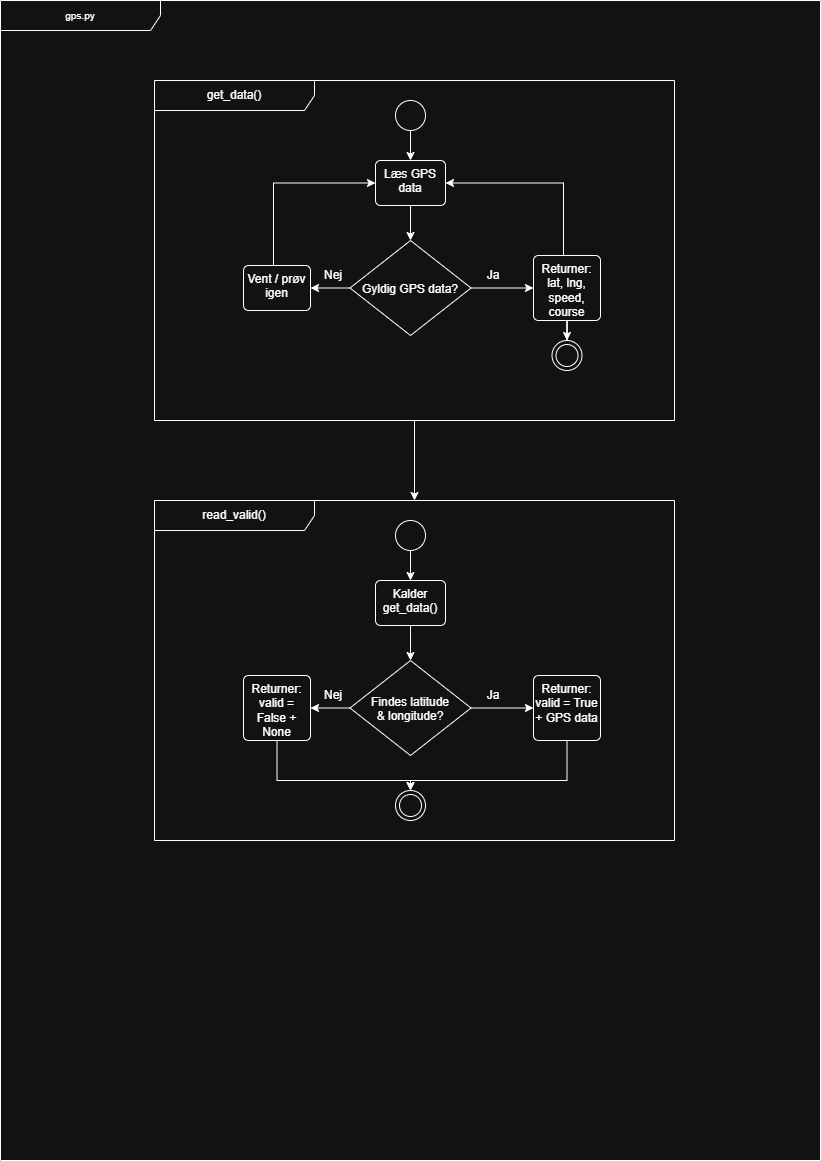

The diagram above was exported from draw.io. Its source (the exported page's mxGraphModel, read from the mxfile embedded in the PNG):
<mxGraphModel dx="1140" dy="656" grid="1" gridSize="10" guides="1" tooltips="1" connect="1" arrows="1" fold="1" page="1" pageScale="1" pageWidth="827" pageHeight="1169" math="0" shadow="0">
  <root>
    <mxCell id="0" />
    <mxCell id="1" parent="0" />
    <mxCell id="HAXt2WtphCfLDrW3h27r-97" parent="1" style="shape=umlFrame;whiteSpace=wrap;html=1;pointerEvents=0;recursiveResize=0;container=1;collapsible=0;width=160;fontSize=10;" value="gps.py" vertex="1">
      <mxGeometry height="1160" width="820" as="geometry" />
    </mxCell>
    <mxCell id="HAXt2WtphCfLDrW3h27r-98" edge="1" parent="HAXt2WtphCfLDrW3h27r-97" source="HAXt2WtphCfLDrW3h27r-99" style="edgeStyle=orthogonalEdgeStyle;rounded=0;orthogonalLoop=1;jettySize=auto;html=1;entryX=0.5;entryY=0;entryDx=0;entryDy=0;" target="HAXt2WtphCfLDrW3h27r-101">
      <mxGeometry relative="1" as="geometry" />
    </mxCell>
    <mxCell id="HAXt2WtphCfLDrW3h27r-99" parent="HAXt2WtphCfLDrW3h27r-97" style="ellipse;html=1;fontSize=10;" value="" vertex="1">
      <mxGeometry height="30" width="30" x="395" y="100" as="geometry" />
    </mxCell>
    <mxCell id="HAXt2WtphCfLDrW3h27r-100" edge="1" parent="HAXt2WtphCfLDrW3h27r-97" source="HAXt2WtphCfLDrW3h27r-101" style="edgeStyle=orthogonalEdgeStyle;rounded=0;orthogonalLoop=1;jettySize=auto;html=1;exitX=0.5;exitY=1;exitDx=0;exitDy=0;entryX=0.5;entryY=0;entryDx=0;entryDy=0;" target="HAXt2WtphCfLDrW3h27r-104">
      <mxGeometry relative="1" as="geometry" />
    </mxCell>
    <mxCell id="HAXt2WtphCfLDrW3h27r-101" parent="HAXt2WtphCfLDrW3h27r-97" style="html=1;align=center;verticalAlign=top;rounded=1;absoluteArcSize=1;arcSize=10;dashed=0;whiteSpace=wrap;" value="Læs GPS data" vertex="1">
      <mxGeometry height="45" width="70" x="375" y="160" as="geometry" />
    </mxCell>
    <mxCell id="HAXt2WtphCfLDrW3h27r-102" edge="1" parent="HAXt2WtphCfLDrW3h27r-97" source="HAXt2WtphCfLDrW3h27r-104" style="edgeStyle=orthogonalEdgeStyle;rounded=0;orthogonalLoop=1;jettySize=auto;html=1;entryX=0;entryY=0.5;entryDx=0;entryDy=0;" target="HAXt2WtphCfLDrW3h27r-107">
      <mxGeometry relative="1" as="geometry" />
    </mxCell>
    <mxCell id="HAXt2WtphCfLDrW3h27r-103" edge="1" parent="HAXt2WtphCfLDrW3h27r-97" source="HAXt2WtphCfLDrW3h27r-104" style="edgeStyle=orthogonalEdgeStyle;rounded=0;orthogonalLoop=1;jettySize=auto;html=1;entryX=1;entryY=0.5;entryDx=0;entryDy=0;" target="HAXt2WtphCfLDrW3h27r-109">
      <mxGeometry relative="1" as="geometry" />
    </mxCell>
    <mxCell id="HAXt2WtphCfLDrW3h27r-104" parent="HAXt2WtphCfLDrW3h27r-97" style="rhombus;" value="Gyldig GPS data?" vertex="1">
      <mxGeometry height="95" width="121" x="349.5" y="240" as="geometry" />
    </mxCell>
    <mxCell id="HAXt2WtphCfLDrW3h27r-105" edge="1" parent="HAXt2WtphCfLDrW3h27r-97" source="HAXt2WtphCfLDrW3h27r-107" style="edgeStyle=orthogonalEdgeStyle;rounded=0;orthogonalLoop=1;jettySize=auto;html=1;entryX=1;entryY=0.5;entryDx=0;entryDy=0;" target="HAXt2WtphCfLDrW3h27r-101">
      <mxGeometry relative="1" as="geometry">
        <Array as="points">
          <mxPoint x="563" y="182" />
        </Array>
      </mxGeometry>
    </mxCell>
    <mxCell id="HAXt2WtphCfLDrW3h27r-106" edge="1" parent="HAXt2WtphCfLDrW3h27r-97" source="HAXt2WtphCfLDrW3h27r-107" style="edgeStyle=orthogonalEdgeStyle;rounded=0;orthogonalLoop=1;jettySize=auto;html=1;entryX=0.5;entryY=0;entryDx=0;entryDy=0;" target="HAXt2WtphCfLDrW3h27r-112">
      <mxGeometry relative="1" as="geometry" />
    </mxCell>
    <mxCell id="HAXt2WtphCfLDrW3h27r-107" parent="HAXt2WtphCfLDrW3h27r-97" style="html=1;align=center;verticalAlign=top;rounded=1;absoluteArcSize=1;arcSize=10;dashed=0;whiteSpace=wrap;" value="Returner: lat, lng, speed, course" vertex="1">
      <mxGeometry height="65" width="67" x="533" y="255" as="geometry" />
    </mxCell>
    <mxCell id="HAXt2WtphCfLDrW3h27r-108" edge="1" parent="HAXt2WtphCfLDrW3h27r-97" source="HAXt2WtphCfLDrW3h27r-109" style="edgeStyle=orthogonalEdgeStyle;rounded=0;orthogonalLoop=1;jettySize=auto;html=1;entryX=0;entryY=0.5;entryDx=0;entryDy=0;" target="HAXt2WtphCfLDrW3h27r-101">
      <mxGeometry relative="1" as="geometry">
        <Array as="points">
          <mxPoint x="273" y="182" />
        </Array>
      </mxGeometry>
    </mxCell>
    <mxCell id="HAXt2WtphCfLDrW3h27r-109" parent="HAXt2WtphCfLDrW3h27r-97" style="html=1;align=center;verticalAlign=top;rounded=1;absoluteArcSize=1;arcSize=10;dashed=0;whiteSpace=wrap;" value="Vent / prøv igen" vertex="1">
      <mxGeometry height="45" width="67" x="243" y="265" as="geometry" />
    </mxCell>
    <mxCell id="HAXt2WtphCfLDrW3h27r-110" edge="1" parent="HAXt2WtphCfLDrW3h27r-97" source="HAXt2WtphCfLDrW3h27r-111" style="edgeStyle=orthogonalEdgeStyle;rounded=0;orthogonalLoop=1;jettySize=auto;html=1;" target="HAXt2WtphCfLDrW3h27r-122">
      <mxGeometry relative="1" as="geometry" />
    </mxCell>
    <mxCell id="HAXt2WtphCfLDrW3h27r-111" parent="HAXt2WtphCfLDrW3h27r-97" style="shape=umlFrame;whiteSpace=wrap;html=1;pointerEvents=0;recursiveResize=0;container=1;collapsible=0;width=160;" value="get_data()" vertex="1">
      <mxGeometry height="340" width="520" x="154" y="80" as="geometry" />
    </mxCell>
    <mxCell id="HAXt2WtphCfLDrW3h27r-112" parent="HAXt2WtphCfLDrW3h27r-111" style="ellipse;html=1;shape=endState;" value="" vertex="1">
      <mxGeometry height="30" width="30" x="397.5" y="260" as="geometry" />
    </mxCell>
    <mxCell id="HAXt2WtphCfLDrW3h27r-113" edge="1" parent="HAXt2WtphCfLDrW3h27r-97" source="HAXt2WtphCfLDrW3h27r-114" style="edgeStyle=orthogonalEdgeStyle;rounded=0;orthogonalLoop=1;jettySize=auto;html=1;entryX=0.5;entryY=0;entryDx=0;entryDy=0;" target="HAXt2WtphCfLDrW3h27r-116">
      <mxGeometry relative="1" as="geometry" />
    </mxCell>
    <mxCell id="HAXt2WtphCfLDrW3h27r-114" parent="HAXt2WtphCfLDrW3h27r-97" style="ellipse;html=1;fontSize=10;" value="" vertex="1">
      <mxGeometry height="30" width="30" x="395" y="520" as="geometry" />
    </mxCell>
    <mxCell id="HAXt2WtphCfLDrW3h27r-115" edge="1" parent="HAXt2WtphCfLDrW3h27r-97" source="HAXt2WtphCfLDrW3h27r-116" style="edgeStyle=orthogonalEdgeStyle;rounded=0;orthogonalLoop=1;jettySize=auto;html=1;exitX=0.5;exitY=1;exitDx=0;exitDy=0;entryX=0.5;entryY=0;entryDx=0;entryDy=0;" target="HAXt2WtphCfLDrW3h27r-119">
      <mxGeometry relative="1" as="geometry" />
    </mxCell>
    <mxCell id="HAXt2WtphCfLDrW3h27r-116" parent="HAXt2WtphCfLDrW3h27r-97" style="html=1;align=center;verticalAlign=top;rounded=1;absoluteArcSize=1;arcSize=10;dashed=0;whiteSpace=wrap;" value="Kalder get_data()" vertex="1">
      <mxGeometry height="45" width="70" x="375" y="580" as="geometry" />
    </mxCell>
    <mxCell id="HAXt2WtphCfLDrW3h27r-117" edge="1" parent="HAXt2WtphCfLDrW3h27r-97" source="HAXt2WtphCfLDrW3h27r-119" style="edgeStyle=orthogonalEdgeStyle;rounded=0;orthogonalLoop=1;jettySize=auto;html=1;entryX=0;entryY=0.5;entryDx=0;entryDy=0;" target="HAXt2WtphCfLDrW3h27r-121">
      <mxGeometry relative="1" as="geometry" />
    </mxCell>
    <mxCell id="HAXt2WtphCfLDrW3h27r-118" edge="1" parent="HAXt2WtphCfLDrW3h27r-97" source="HAXt2WtphCfLDrW3h27r-119" style="edgeStyle=orthogonalEdgeStyle;rounded=0;orthogonalLoop=1;jettySize=auto;html=1;entryX=1;entryY=0.5;entryDx=0;entryDy=0;" target="HAXt2WtphCfLDrW3h27r-124">
      <mxGeometry relative="1" as="geometry" />
    </mxCell>
    <mxCell id="HAXt2WtphCfLDrW3h27r-119" parent="HAXt2WtphCfLDrW3h27r-97" style="rhombus;" value="Findes latitude&#10;&amp; longitude?" vertex="1">
      <mxGeometry height="95" width="121" x="349.5" y="660" as="geometry" />
    </mxCell>
    <mxCell id="HAXt2WtphCfLDrW3h27r-120" edge="1" parent="HAXt2WtphCfLDrW3h27r-97" source="HAXt2WtphCfLDrW3h27r-121" style="edgeStyle=orthogonalEdgeStyle;rounded=0;orthogonalLoop=1;jettySize=auto;html=1;entryX=0.5;entryY=0;entryDx=0;entryDy=0;" target="HAXt2WtphCfLDrW3h27r-125">
      <mxGeometry relative="1" as="geometry">
        <Array as="points">
          <mxPoint x="567" y="780" />
          <mxPoint x="410" y="780" />
        </Array>
      </mxGeometry>
    </mxCell>
    <mxCell id="HAXt2WtphCfLDrW3h27r-121" parent="HAXt2WtphCfLDrW3h27r-97" style="html=1;align=center;verticalAlign=top;rounded=1;absoluteArcSize=1;arcSize=10;dashed=0;whiteSpace=wrap;" value="Returner: valid = True + GPS data" vertex="1">
      <mxGeometry height="65" width="67" x="533" y="675" as="geometry" />
    </mxCell>
    <mxCell id="HAXt2WtphCfLDrW3h27r-122" parent="HAXt2WtphCfLDrW3h27r-97" style="shape=umlFrame;whiteSpace=wrap;html=1;pointerEvents=0;recursiveResize=0;container=1;collapsible=0;width=160;" value="read_valid()" vertex="1">
      <mxGeometry height="340" width="520" x="154" y="500" as="geometry" />
    </mxCell>
    <mxCell id="HAXt2WtphCfLDrW3h27r-123" edge="1" parent="HAXt2WtphCfLDrW3h27r-122" source="HAXt2WtphCfLDrW3h27r-124" style="edgeStyle=orthogonalEdgeStyle;rounded=0;orthogonalLoop=1;jettySize=auto;html=1;entryX=0.5;entryY=0;entryDx=0;entryDy=0;" target="HAXt2WtphCfLDrW3h27r-125">
      <mxGeometry relative="1" as="geometry">
        <Array as="points">
          <mxPoint x="123" y="280" />
          <mxPoint x="256" y="280" />
        </Array>
      </mxGeometry>
    </mxCell>
    <mxCell id="HAXt2WtphCfLDrW3h27r-124" parent="HAXt2WtphCfLDrW3h27r-122" style="html=1;align=center;verticalAlign=top;rounded=1;absoluteArcSize=1;arcSize=10;dashed=0;whiteSpace=wrap;" value="Returner: valid = False + None" vertex="1">
      <mxGeometry height="65" width="67" x="89" y="175" as="geometry" />
    </mxCell>
    <mxCell id="HAXt2WtphCfLDrW3h27r-125" parent="HAXt2WtphCfLDrW3h27r-122" style="ellipse;html=1;shape=endState;" value="" vertex="1">
      <mxGeometry height="30" width="30" x="241" y="290" as="geometry" />
    </mxCell>
    <mxCell id="HAXt2WtphCfLDrW3h27r-126" parent="HAXt2WtphCfLDrW3h27r-97" style="text;html=1;whiteSpace=wrap;strokeColor=none;fillColor=none;align=center;verticalAlign=middle;rounded=0;" value="Ja" vertex="1">
      <mxGeometry height="30" width="60" x="463" y="680" as="geometry" />
    </mxCell>
    <mxCell id="HAXt2WtphCfLDrW3h27r-127" parent="HAXt2WtphCfLDrW3h27r-97" style="text;html=1;whiteSpace=wrap;strokeColor=none;fillColor=none;align=center;verticalAlign=middle;rounded=0;" value="Nej" vertex="1">
      <mxGeometry height="30" width="60" x="303" y="680" as="geometry" />
    </mxCell>
    <mxCell id="HAXt2WtphCfLDrW3h27r-128" parent="1" style="text;html=1;whiteSpace=wrap;strokeColor=none;fillColor=none;align=center;verticalAlign=middle;rounded=0;" value="Ja" vertex="1">
      <mxGeometry height="30" width="60" x="463" y="260" as="geometry" />
    </mxCell>
    <mxCell id="HAXt2WtphCfLDrW3h27r-129" parent="1" style="text;html=1;whiteSpace=wrap;strokeColor=none;fillColor=none;align=center;verticalAlign=middle;rounded=0;" value="Nej" vertex="1">
      <mxGeometry height="30" width="60" x="303" y="260" as="geometry" />
    </mxCell>
  </root>
</mxGraphModel>